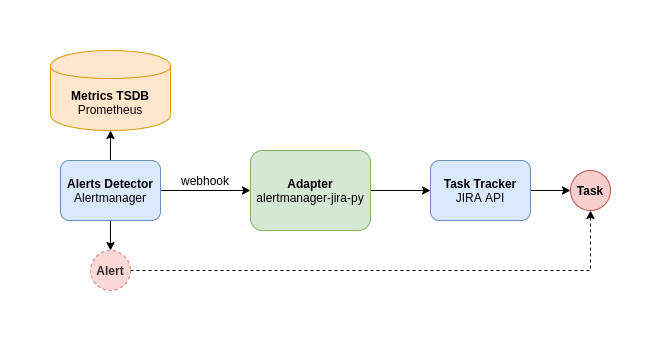

The diagram above was exported from draw.io. Its source (the exported page's mxGraphModel, read from the mxfile embedded in the PNG):
<mxGraphModel dx="1422" dy="803" grid="1" gridSize="10" guides="1" tooltips="1" connect="1" arrows="1" fold="1" page="1" pageScale="1" pageWidth="827" pageHeight="1169" math="0" shadow="0">
  <root>
    <mxCell id="0" />
    <mxCell id="1" parent="0" />
    <mxCell id="2" value="" style="edgeStyle=orthogonalEdgeStyle;rounded=0;orthogonalLoop=1;jettySize=auto;html=1;" edge="1" source="5" target="7" parent="1">
      <mxGeometry relative="1" as="geometry" />
    </mxCell>
    <mxCell id="3" style="edgeStyle=orthogonalEdgeStyle;rounded=0;orthogonalLoop=1;jettySize=auto;html=1;exitX=0.5;exitY=0;exitDx=0;exitDy=0;entryX=0.5;entryY=1;entryDx=0;entryDy=0;startArrow=none;startFill=0;" edge="1" source="5" target="10" parent="1">
      <mxGeometry relative="1" as="geometry" />
    </mxCell>
    <mxCell id="4" style="edgeStyle=orthogonalEdgeStyle;rounded=0;orthogonalLoop=1;jettySize=auto;html=1;exitX=0.5;exitY=1;exitDx=0;exitDy=0;entryX=0.5;entryY=0;entryDx=0;entryDy=0;startArrow=none;startFill=0;" edge="1" source="5" target="14" parent="1">
      <mxGeometry relative="1" as="geometry" />
    </mxCell>
    <mxCell id="5" value="&lt;b&gt;Alerts Detector&lt;/b&gt;&lt;br&gt;Alertmanager" style="rounded=1;whiteSpace=wrap;html=1;fillColor=#dae8fc;strokeColor=#6c8ebf;" vertex="1" parent="1">
      <mxGeometry x="50" y="150" width="100" height="60" as="geometry" />
    </mxCell>
    <mxCell id="6" value="" style="edgeStyle=orthogonalEdgeStyle;rounded=0;orthogonalLoop=1;jettySize=auto;html=1;" edge="1" source="7" target="9" parent="1">
      <mxGeometry relative="1" as="geometry" />
    </mxCell>
    <mxCell id="7" value="&lt;b&gt;Adapter&lt;/b&gt;&lt;br&gt;alertmanager-jira-py" style="rounded=1;whiteSpace=wrap;html=1;fillColor=#d5e8d4;strokeColor=#82b366;" vertex="1" parent="1">
      <mxGeometry x="240" y="140" width="120" height="80" as="geometry" />
    </mxCell>
    <mxCell id="8" style="edgeStyle=orthogonalEdgeStyle;rounded=0;orthogonalLoop=1;jettySize=auto;html=1;exitX=1;exitY=0.5;exitDx=0;exitDy=0;entryX=0;entryY=0.5;entryDx=0;entryDy=0;startArrow=none;startFill=0;" edge="1" source="9" target="12" parent="1">
      <mxGeometry relative="1" as="geometry" />
    </mxCell>
    <mxCell id="9" value="&lt;b&gt;Task Tracker&lt;/b&gt;&lt;br&gt;JIRA API" style="rounded=1;whiteSpace=wrap;html=1;fillColor=#dae8fc;strokeColor=#6c8ebf;" vertex="1" parent="1">
      <mxGeometry x="420" y="150" width="100" height="60" as="geometry" />
    </mxCell>
    <mxCell id="10" value="&lt;b&gt;Metrics TSDB&lt;/b&gt;&lt;br&gt;Prometheus" style="shape=cylinder;whiteSpace=wrap;html=1;boundedLbl=1;backgroundOutline=1;fillColor=#ffe6cc;strokeColor=#d79b00;" vertex="1" parent="1">
      <mxGeometry x="40" y="40" width="120" height="80" as="geometry" />
    </mxCell>
    <mxCell id="11" value="webhook" style="text;html=1;strokeColor=none;fillColor=none;align=center;verticalAlign=middle;whiteSpace=wrap;rounded=0;" vertex="1" parent="1">
      <mxGeometry x="160" y="160" width="70" height="20" as="geometry" />
    </mxCell>
    <mxCell id="12" value="&lt;b&gt;Task&lt;/b&gt;" style="ellipse;whiteSpace=wrap;html=1;aspect=fixed;fillColor=#f8cecc;strokeColor=#b85450;" vertex="1" parent="1">
      <mxGeometry x="560" y="160" width="40" height="40" as="geometry" />
    </mxCell>
    <mxCell id="13" style="edgeStyle=orthogonalEdgeStyle;rounded=0;orthogonalLoop=1;jettySize=auto;html=1;exitX=1;exitY=0.5;exitDx=0;exitDy=0;entryX=0.5;entryY=1;entryDx=0;entryDy=0;startArrow=none;startFill=0;dashed=1;" edge="1" source="14" target="12" parent="1">
      <mxGeometry relative="1" as="geometry" />
    </mxCell>
    <mxCell id="14" value="&lt;b&gt;Alert&lt;/b&gt;" style="ellipse;whiteSpace=wrap;html=1;aspect=fixed;fillColor=#f8cecc;strokeColor=#b85450;dashed=1;opacity=80;textOpacity=80;" vertex="1" parent="1">
      <mxGeometry x="80" y="240" width="40" height="40" as="geometry" />
    </mxCell>
  </root>
</mxGraphModel>